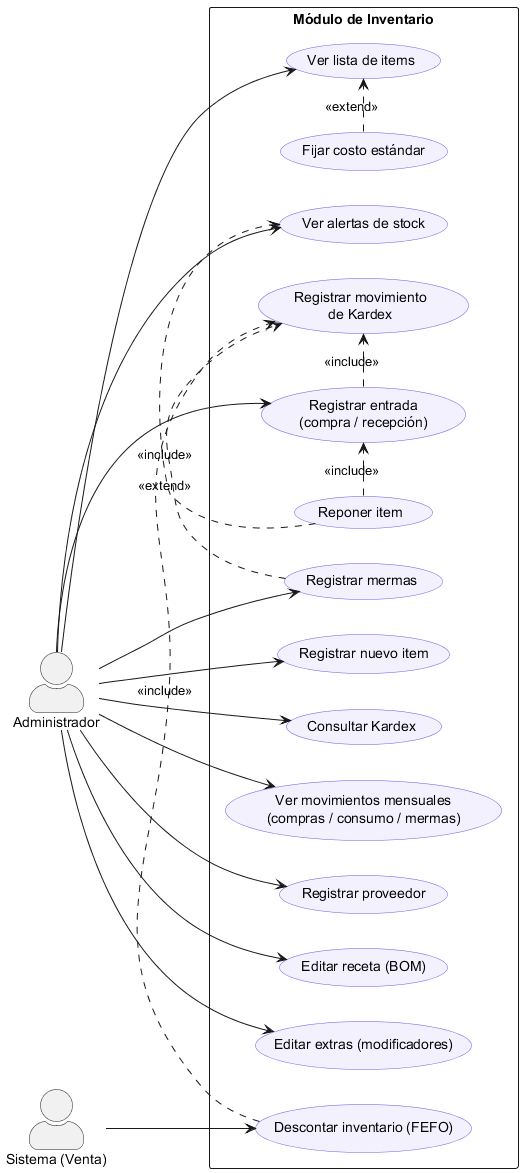

The diagram above was rendered by PlantUML. Its source (embedded in the PNG):
@startuml inventario-casos-de-uso
left to right direction
skinparam packageStyle rect
skinparam usecase {
  BackgroundColor #F4F1FF
  BorderColor #6C5CE7
}
skinparam actorStyle awesome

actor "Administrador" as Admin
actor "Sistema (Venta)" as Sistema

rectangle "Módulo de Inventario" {
  usecase "Registrar nuevo item" as UC1
  usecase "Ver lista de items" as UC2
  usecase "Fijar costo estándar" as UC3
  usecase "Registrar entrada\n(compra / recepción)" as UC4
  usecase "Registrar mermas" as UC5
  usecase "Ver alertas de stock" as UC6
  usecase "Reponer item" as UC7
  usecase "Consultar Kardex" as UC8
  usecase "Ver movimientos mensuales\n(compras / consumo / mermas)" as UC9
  usecase "Registrar proveedor" as UC10
  usecase "Editar receta (BOM)" as UC11
  usecase "Editar extras (modificadores)" as UC12
  usecase "Descontar inventario (FEFO)" as UC13
  usecase "Registrar movimiento\nde Kardex" as UC14
}

Admin --> UC1
Admin --> UC2
Admin --> UC4
Admin --> UC5
Admin --> UC6
Admin --> UC8
Admin --> UC9
Admin --> UC10
Admin --> UC11
Admin --> UC12

Sistema --> UC13

UC3 .> UC2 : <<extend>>
UC7 .> UC6 : <<extend>>
UC7 .> UC4 : <<include>>

UC4 .> UC14 : <<include>>
UC5 .> UC14 : <<include>>
UC13 .> UC14 : <<include>>

@enduml